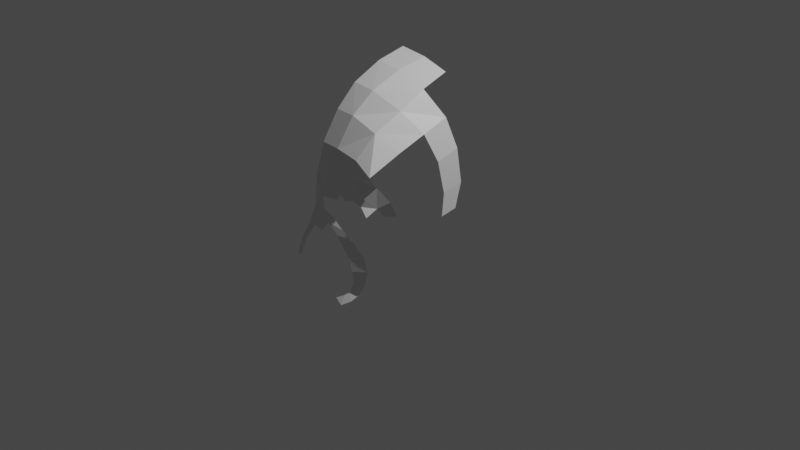 # Source: head-topology.blend  (saved by Blender 2.91.10; exported with 4.5.12 LTS)
import bpy
from mathutils import Matrix  # noqa: F401  (used for matrix-valued properties, if any)

bpy.ops.wm.read_factory_settings(use_empty=True)
scene = bpy.context.scene
scene.name = 'Scene'

# ---- collections
col_collection = bpy.data.collections.new('Collection'); scene.collection.children.link(col_collection)

# ---- materials (node trees are filled in below, after node groups)
mat_material = bpy.data.materials.new('Material')
mat_material.alpha_threshold = 0.0
mat_material.use_transparent_shadow = False
mat_material.line_color = (0.0, 0.0, 0.0, 1.0)

# ---- material node trees
mat_material.use_nodes = True; mat_material.node_tree.nodes.clear()
_N = mat_material.node_tree.nodes; _L = mat_material.node_tree.links
n0 = _N.new('ShaderNodeOutputMaterial'); n0.name = 'Material Output'; n0.location = (300, 300)
n1 = _N.new('ShaderNodeBsdfPrincipled'); n1.name = 'Principled BSDF'; n1.location = (10, 300)
n1.distribution = 'GGX'
n1.subsurface_method = 'BURLEY'
n1.inputs[2].default_value = 0.4
n1.inputs[3].default_value = 1.45
n1.inputs[27].default_value = (0.0, 0.0, 0.0, 1.0)
n1.inputs[28].default_value = 1.0
_L.new(n1.outputs[0], n0.inputs[0])
n0.is_active_output = True

# ---- world
world_world = bpy.data.worlds.new('World'); scene.world = world_world
world_world.use_nodes = True; world_world.node_tree.nodes.clear()
_N = world_world.node_tree.nodes; _L = world_world.node_tree.links
n0 = _N.new('ShaderNodeOutputWorld'); n0.name = 'World Output'; n0.location = (300, 300)
n1 = _N.new('ShaderNodeBackground'); n1.name = 'Background'; n1.location = (10, 300)
n1.inputs[0].default_value = (0.05088, 0.05088, 0.05088, 1.0)
_L.new(n1.outputs[0], n0.inputs[0])
n0.is_active_output = True
world_world.color = (0.05088, 0.05088, 0.05088)
world_world.use_sun_shadow = False
world_world.sun_shadow_jitter_overblur = 0.0

# ---- cameras
cam_camera = bpy.data.cameras.new('Camera')
cam_camera.clip_end = 100.0
cam_camera.ortho_scale = 7.314

# ---- lights
light_light = bpy.data.lights.new('Light', 'POINT')
light_light.transmission_factor = 0.0
light_light.energy = 1000.0
light_light.shadow_soft_size = 0.1
light_light.shadow_maximum_resolution = 0.006
light_light.use_absolute_resolution = True

# ---- meshes
me_cube = bpy.data.meshes.new('Cube')
me_cube.from_pydata([(1.227, -0.01911, 0.7494), (0.6598, -0.01911, -0.5596), (-0.9309, -0.01911, -0.5984), (-3.918, -2.005, -3.048), (-4.174, -2.78, -4.049), (-3.402, -1.784, -3.303), (1.905, 0.483, -1.162), (3.029, 1.212, -0.0829), (2.4, 1.29, -2.147), (3.533, 2.065, -1.696), (-0.7581, 0.25, -1.319), (0.4234, 0.25, -1.241), (1.439, 0.25, -1.731), (1.921, 0.25, -2.768), (-0.06459, -3.209e-07, 3.828), (-2.729, -0.9064, 1.453), (-1.986, -3.948e-07, 4.397), (-3.181, -1.031, -0.2435), (-2.656, -0.935, -1.854), (-3.484, -1.156, -1.445), (0.8118, 1.763, 6.502), (-1.237, 1.763, 7.103), (1.607, 3.917, 8.321), (-0.7257, 3.917, 9.129), (2.116, 6.985, 9.539), (-0.3745, 6.985, 10.52), (2.466, 10.12, 10.12), (-0.2781, 10.12, 11.17), (4.774, 10.31, 8.599), (2.265, -2.402e-07, 2.807), (4.358, 7.612, 7.598), (-1.336, -0.9064, 0.9439), (3.872, 4.839, 6.172), (-1.684, 1.205e-07, -1.211), (-2.377, -0.9064, -0.6311), (5.641, 8.635, 4.719), (5.213, 6.012, 3.765), (3.811, -0.03821, 1.261), (5.724, 9.344, 1.612), (5.329, 7.055, 0.8676), (4.988, 9.834, -1.874), (4.663, 7.746, -2.409), (3.231, 1.958, 4.811), (4.597, 3.285, 2.702), (4.244, 9.244, -4.372), (4.001, 7.598, -4.732), (-3.07, -1.304, -2.587), (-3.702, -1.525, -2.189), (-3.625, -2.78, -4.198), (-4.404, -3.26, -4.96), (-3.846, -3.26, -5.075), (-4.52, -3.481, -5.726), (-4.108, -3.481, -5.812), (-2.072, -0.3662, -2.987), (-0.9304, 0.8099, -10.04), (-2.891, -1.423, -3.865), (-2.593, -0.7699, -3.285), (2.514, 1.917, -3.081), (3.324, 2.692, -3.251), (-1.391, -0.2199, -4.136), (-1.949, -0.5069, -4.58), (-0.5722, 0.014, -5.169), (-1.661, -0.3315, -5.852), (-0.06206, 0.6739, -7.133), (-1.364, -0.09091, -7.047), (-0.235, 0.8717, -8.578), (-1.475, 0.03865, -8.4), (-1.817, 0.1824, -9.717), (-1.899, 0.5557, -11.09), (-2.441, 0.02725, -10.62), (-2.344, -0.1322, -11.52), (-2.831, -0.4308, -10.83), (-3.028, -0.8803, -11.72), (-3.497, -0.9106, -10.97)], [], [(2, 1, 0, 31), (32, 30, 35, 36), (3, 5, 48, 4), (0, 29, 37, 7), (47, 46, 5, 3), (0, 1, 6, 7), (7, 6, 8, 9), (2, 1, 11, 10), (6, 1, 11, 12), (8, 6, 12, 13), (0, 31, 14, 29), (14, 31, 15, 16), (15, 31, 34, 17), (17, 34, 18, 19), (14, 16, 21, 20), (20, 21, 23, 22), (22, 23, 25, 24), (24, 25, 27, 26), (24, 26, 28, 30), (22, 24, 30, 32), (20, 22, 32, 42), (14, 20, 42, 29), (31, 2, 33, 34), (36, 35, 38, 39), (39, 38, 40, 41), (37, 29, 42, 43), (41, 40, 44, 45), (36, 43, 42, 32), (19, 18, 46, 47), (4, 48, 50, 49), (49, 50, 52, 51), (46, 18, 53, 56), (5, 46, 56, 55), (9, 8, 57, 58), (56, 53, 59, 60), (60, 59, 61, 62), (62, 61, 63, 64), (64, 63, 65, 66), (66, 65, 54, 67), (67, 54, 68, 69), (69, 68, 70, 71), (71, 70, 72, 73)])
_uv = me_cube.uv_layers.new(name='UVMap')
_uv.uv.foreach_set('vector', [0.375, 0.25, 0.375, 0.5, 0.625, 0.5, 0.625, 0.25, 0.625, 0.25, 0.625, 0.25, 0.625, 0.25, 0.625, 0.25, 0.625, 0.25, 0.625, 0.25, 0.625, 0.25, 0.625, 0.25, 0.625, 0.5, 0.625, 0.5, 0.625, 0.5, 0.625, 0.5, 0.625, 0.25, 0.625, 0.25, 0.625, 0.25, 0.625, 0.25, 0.625, 0.5, 0.375, 0.5, 0.375, 0.5, 0.625, 0.5, 0.625, 0.5, 0.375, 0.5, 0.375, 0.5, 0.625, 0.5, 0.375, 0.25, 0.375, 0.5, 0.375, 0.5, 0.375, 0.25, 0.375, 0.5, 0.375, 0.5, 0.375, 0.5, 0.375, 0.5, 0.375, 0.5, 0.375, 0.5, 0.375, 0.5, 0.375, 0.5, 0.625, 0.5, 0.625, 0.25, 0.625, 0.25, 0.625, 0.5, 0.625, 0.25, 0.625, 0.25, 0.625, 0.25, 0.625, 0.25, 0.625, 0.25, 0.625, 0.25, 0.625, 0.25, 0.625, 0.25, 0.625, 0.25, 0.625, 0.25, 0.625, 0.25, 0.625, 0.25, 0.625, 0.25, 0.625, 0.25, 0.625, 0.25, 0.625, 0.25, 0.625, 0.25, 0.625, 0.25, 0.625, 0.25, 0.625, 0.25, 0.625, 0.25, 0.625, 0.25, 0.625, 0.25, 0.625, 0.25, 0.625, 0.25, 0.625, 0.25, 0.625, 0.25, 0.625, 0.25, 0.625, 0.25, 0.625, 0.25, 0.625, 0.25, 0.625, 0.25, 0.625, 0.25, 0.625, 0.25, 0.625, 0.25, 0.625, 0.25, 0.625, 0.25, 0.625, 0.25, 0.625, 0.25, 0.625, 0.25, 0.625, 0.25, 0.625, 0.25, 0.625, 0.25, 0.625, 0.25, 0.625, 0.25, 0.375, 0.25, 0.375, 0.25, 0.625, 0.25, 0.625, 0.25, 0.625, 0.25, 0.625, 0.25, 0.625, 0.25, 0.625, 0.25, 0.625, 0.25, 0.625, 0.25, 0.625, 0.25, 0.625, 0.5, 0.625, 0.5, 0.625, 0.5, 0.625, 0.5, 0.625, 0.25, 0.625, 0.25, 0.625, 0.25, 0.625, 0.25, 0.625, 0.25, 0.625, 0.5, 0.625, 0.5, 0.625, 0.25, 0.625, 0.25, 0.625, 0.25, 0.625, 0.25, 0.625, 0.25, 0.625, 0.25, 0.625, 0.25, 0.625, 0.25, 0.625, 0.25, 0.625, 0.25, 0.625, 0.25, 0.625, 0.25, 0.625, 0.25, 0.625, 0.25, 0.625, 0.25, 0.625, 0.25, 0.625, 0.25, 0.625, 0.25, 0.625, 0.25, 0.625, 0.25, 0.625, 0.25, 0.625, 0.5, 0.375, 0.5, 0.375, 0.5, 0.625, 0.5, 0.625, 0.25, 0.625, 0.25, 0.625, 0.25, 0.625, 0.25, 0.625, 0.25, 0.625, 0.25, 0.625, 0.25, 0.625, 0.25, 0.625, 0.25, 0.625, 0.25, 0.625, 0.25, 0.625, 0.25, 0.625, 0.25, 0.625, 0.25, 0.625, 0.25, 0.625, 0.25, 0.625, 0.25, 0.625, 0.25, 0.625, 0.25, 0.625, 0.25, 0.625, 0.25, 0.625, 0.25, 0.625, 0.25, 0.625, 0.25, 0.625, 0.25, 0.625, 0.25, 0.625, 0.25, 0.625, 0.25, 0.625, 0.25, 0.625, 0.25, 0.625, 0.25, 0.625, 0.25])
me_cube.materials.append(mat_material)
me_cube.use_remesh_preserve_volume = False
me_cube.use_remesh_preserve_attributes = False
me_cube.use_mirror_vertex_groups = False
me_cube.update()

# ---- objects
ob_cube = bpy.data.objects.new('Cube', me_cube)
ob_light = bpy.data.objects.new('Light', light_light)
ob_camera = bpy.data.objects.new('Camera', cam_camera)
ob_empty = bpy.data.objects.new('Empty', None)
ob_empty_001 = bpy.data.objects.new('Empty.001', None)

# ---- transforms, parenting, visibility, modifiers, constraints
ob_cube.location = (0.3418, -0.9892, 0.7582)
ob_cube.rotation_euler = (4.207e-09, -0.2471, -3.389e-08)
ob_cube.scale = (0.09852, 0.09852, 0.09852)
ob_cube.lock_rotations_4d = False
ob_cube.empty_display_type = 'ARROWS'
ob_cube.lineart.crease_threshold = 0.0
ob_light.location = (4.076, 1.005, 5.904)
ob_light.rotation_euler = (0.6503, 0.05522, 1.866)
ob_light.lock_rotations_4d = False
ob_light.empty_display_type = 'ARROWS'
ob_light.color = (0.0, 0.0, 0.0, 0.0)
ob_light.lineart.crease_threshold = 0.0
ob_camera.location = (7.359, -6.926, 4.958)
ob_camera.rotation_euler = (1.109, 0.0, 0.8149)
ob_camera.lock_rotations_4d = False
ob_camera.empty_display_type = 'ARROWS'
ob_camera.color = (0.0, 0.0, 0.0, 0.0)
ob_camera.display_type = 'WIRE'
ob_camera.lineart.crease_threshold = 0.0
ob_empty.location = (1.415, 2.635, -0.3641)
ob_empty.rotation_euler = (1.599, 0.005957, 0.1071)
ob_empty.empty_display_type = 'IMAGE'
ob_empty.empty_display_size = 5.0
ob_empty.lineart.crease_threshold = 0.0
ob_empty_001.location = (-3.674, -1.177, -0.3599)
ob_empty_001.rotation_euler = (1.599, 0.005957, 1.678)
ob_empty_001.empty_display_type = 'IMAGE'
ob_empty_001.empty_display_size = 5.0
ob_empty_001.lineart.crease_threshold = 0.0

# ---- collection membership
col_collection.objects.link(ob_cube)
col_collection.objects.link(ob_light)
col_collection.objects.link(ob_camera)
col_collection.objects.link(ob_empty)
col_collection.objects.link(ob_empty_001)

# ---- scene / render settings (as saved in the file)
scene.camera = ob_camera
scene.frame_start = 1; scene.frame_end = 250; scene.frame_set(1)
scene.render.engine = 'BLENDER_EEVEE_NEXT'
scene.cycles.use_denoising = False
scene.cycles.samples = 128
scene.cycles.sampling_pattern = 'TABULATED_SOBOL'
scene.cycles.use_adaptive_sampling = False
scene.cycles.use_light_tree = False
scene.view_settings.view_transform = 'Filmic'
bpy.context.view_layer.update()
